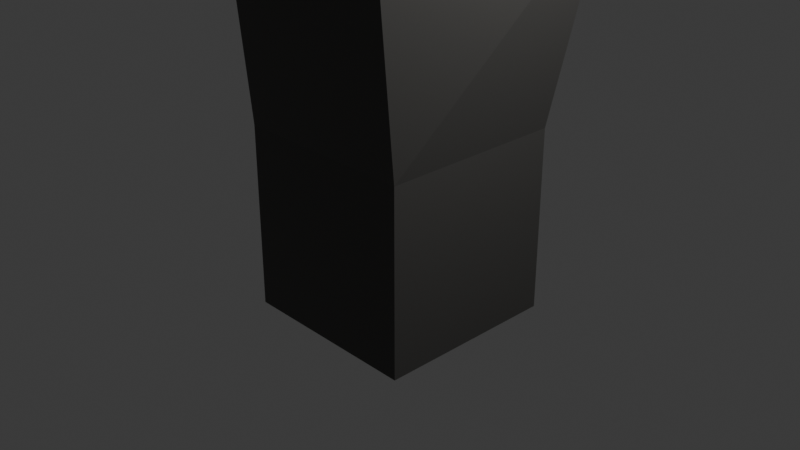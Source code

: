 # Source: character.blend  (saved by Blender 4.2.66; exported with 4.5.12 LTS)
import bpy
from mathutils import Matrix  # noqa: F401  (used for matrix-valued properties, if any)

bpy.ops.wm.read_factory_settings(use_empty=True)
scene = bpy.context.scene
scene.name = 'Scene'

# ---- collections
col_collection = bpy.data.collections.new('Collection'); scene.collection.children.link(col_collection)
col_player = bpy.data.collections.new('Player'); scene.collection.children.link(col_player)

# ---- materials (node trees are filled in below, after node groups)
mat_material_004 = bpy.data.materials.new('Material.004')
mat_material_003 = bpy.data.materials.new('Material.003')
mat_material_006 = bpy.data.materials.new('Material.006')
mat_material_005 = bpy.data.materials.new('Material.005')

# ---- material node trees
mat_material_004.use_nodes = True; mat_material_004.node_tree.nodes.clear()
_N = mat_material_004.node_tree.nodes; _L = mat_material_004.node_tree.links
n0 = _N.new('ShaderNodeBsdfPrincipled'); n0.name = 'Principled BSDF'; n0.location = (10, 300)
n0.inputs[0].default_value = (0.06848, 0.06663, 0.06301, 1.0)
n1 = _N.new('ShaderNodeOutputMaterial'); n1.name = 'Material Output'; n1.location = (300, 300)
_L.new(n0.outputs[0], n1.inputs[0])
n1.is_active_output = True
mat_material_003.use_nodes = True; mat_material_003.node_tree.nodes.clear()
_N = mat_material_003.node_tree.nodes; _L = mat_material_003.node_tree.links
n0 = _N.new('ShaderNodeBsdfPrincipled'); n0.name = 'Principled BSDF'; n0.location = (10, 300)
n0.inputs[0].default_value = (0.6724, 0.5271, 0.4508, 1.0)
n1 = _N.new('ShaderNodeOutputMaterial'); n1.name = 'Material Output'; n1.location = (300, 300)
_L.new(n0.outputs[0], n1.inputs[0])
n1.is_active_output = True
mat_material_006.use_nodes = True; mat_material_006.node_tree.nodes.clear()
_N = mat_material_006.node_tree.nodes; _L = mat_material_006.node_tree.links
n0 = _N.new('ShaderNodeBsdfPrincipled'); n0.name = 'Principled BSDF'; n0.location = (10, 300)
n0.inputs[0].default_value = (0.06848, 0.06663, 0.06301, 1.0)
n1 = _N.new('ShaderNodeOutputMaterial'); n1.name = 'Material Output'; n1.location = (300, 300)
_L.new(n0.outputs[0], n1.inputs[0])
n1.is_active_output = True
mat_material_005.use_nodes = True; mat_material_005.node_tree.nodes.clear()
_N = mat_material_005.node_tree.nodes; _L = mat_material_005.node_tree.links
n0 = _N.new('ShaderNodeBsdfPrincipled'); n0.name = 'Principled BSDF'; n0.location = (10, 300)
n0.inputs[0].default_value = (0.01033, 0.01033, 0.009721, 1.0)
n1 = _N.new('ShaderNodeOutputMaterial'); n1.name = 'Material Output'; n1.location = (300, 300)
_L.new(n0.outputs[0], n1.inputs[0])
n1.is_active_output = True

# ---- world
world_world = bpy.data.worlds.new('World'); scene.world = world_world
world_world.use_nodes = True; world_world.node_tree.nodes.clear()
_N = world_world.node_tree.nodes; _L = world_world.node_tree.links
n0 = _N.new('ShaderNodeOutputWorld'); n0.name = 'World Output'; n0.location = (300, 300)
n1 = _N.new('ShaderNodeBackground'); n1.name = 'Background'; n1.location = (10, 300)
n1.inputs[0].default_value = (0.05088, 0.05088, 0.05088, 1.0)
_L.new(n1.outputs[0], n0.inputs[0])
n0.is_active_output = True
world_world.color = (0.05088, 0.05088, 0.05088)
world_world.sun_shadow_jitter_overblur = 0.0

# ---- cameras
cam_camera = bpy.data.cameras.new('Camera')
cam_camera.clip_end = 100.0
cam_camera.ortho_scale = 7.314

# ---- lights
light_light = bpy.data.lights.new('Light', 'POINT')
light_light.energy = 1000.0
light_light.shadow_soft_size = 0.1

# ---- meshes
me_cube_003 = bpy.data.meshes.new('Cube.003')
me_cube_003.from_pydata([(-1.0, -1.0, -1.0), (-1.0, -1.0, 1.0), (-1.0, 1.0, -1.0), (-1.0, 1.0, 1.0), (1.0, -1.0, -1.0), (1.0, -1.0, 1.0), (1.0, 1.0, -1.0), (1.0, 1.0, 1.0), (-0.9447, -1.244, 3.232), (-0.713, 1.334, 3.207), (1.287, 1.334, 3.207), (1.055, -1.244, 3.232)], [], [(0, 1, 3, 2), (2, 3, 7, 6), (6, 7, 5, 4), (4, 5, 1, 0), (2, 6, 4, 0), (5, 7, 10, 11), (10, 9, 8, 11), (3, 1, 8, 9), (1, 5, 11, 8), (7, 3, 9, 10)])
_uv = me_cube_003.uv_layers.new(name='UVMap')
_uv.uv.foreach_set('vector', [0.375, 0.0, 0.625, 0.0, 0.625, 0.25, 0.375, 0.25, 0.375, 0.25, 0.625, 0.25, 0.625, 0.5, 0.375, 0.5, 0.375, 0.5, 0.625, 0.5, 0.625, 0.75, 0.375, 0.75, 0.375, 0.75, 0.625, 0.75, 0.625, 1.0, 0.375, 1.0, 0.125, 0.5, 0.375, 0.5, 0.375, 0.75, 0.125, 0.75, 0.625, 0.75, 0.625, 0.5, 0.625, 0.5, 0.625, 0.75, 0.625, 0.5, 0.875, 0.5, 0.875, 0.75, 0.625, 0.75, 0.625, 0.25, 0.625, 0.0, 0.625, 0.0, 0.625, 0.25, 0.625, 1.0, 0.625, 0.75, 0.625, 0.75, 0.625, 1.0, 0.625, 0.5, 0.625, 0.25, 0.625, 0.25, 0.625, 0.5])
me_cube_003.materials.append(mat_material_004)
me_cube_003.update()
me_cube_004 = bpy.data.meshes.new('Cube.004')
me_cube_004.from_pydata([(-1.0, -1.0, -1.0), (-1.0, -1.0, 1.0), (-1.0, 1.0, -1.0), (-1.0, 1.0, 1.0), (1.0, -1.0, -1.0), (1.0, -1.0, 1.0), (1.0, 1.0, -1.0), (1.0, 1.0, 1.0)], [], [(0, 1, 3, 2), (2, 3, 7, 6), (6, 7, 5, 4), (4, 5, 1, 0), (2, 6, 4, 0), (7, 3, 1, 5)])
_uv = me_cube_004.uv_layers.new(name='UVMap')
_uv.uv.foreach_set('vector', [0.375, 0.0, 0.625, 0.0, 0.625, 0.25, 0.375, 0.25, 0.375, 0.25, 0.625, 0.25, 0.625, 0.5, 0.375, 0.5, 0.375, 0.5, 0.625, 0.5, 0.625, 0.75, 0.375, 0.75, 0.375, 0.75, 0.625, 0.75, 0.625, 1.0, 0.375, 1.0, 0.125, 0.5, 0.375, 0.5, 0.375, 0.75, 0.125, 0.75, 0.625, 0.5, 0.875, 0.5, 0.875, 0.75, 0.625, 0.75])
me_cube_004.materials.append(mat_material_003)
me_cube_004.update()
me_cube_005 = bpy.data.meshes.new('Cube.005')
me_cube_005.from_pydata([(-1.0, -1.0, -1.0), (-1.0, -1.0, 1.0), (-1.0, 1.0, -1.0), (-1.0, 1.0, 1.0), (1.0, -1.0, -1.0), (1.0, -1.0, 1.0), (1.0, 1.0, -1.0), (1.0, 1.0, 1.0)], [], [(0, 1, 3, 2), (2, 3, 7, 6), (6, 7, 5, 4), (4, 5, 1, 0), (2, 6, 4, 0), (7, 3, 1, 5)])
_uv = me_cube_005.uv_layers.new(name='UVMap')
_uv.uv.foreach_set('vector', [0.375, 0.0, 0.625, 0.0, 0.625, 0.25, 0.375, 0.25, 0.375, 0.25, 0.625, 0.25, 0.625, 0.5, 0.375, 0.5, 0.375, 0.5, 0.625, 0.5, 0.625, 0.75, 0.375, 0.75, 0.375, 0.75, 0.625, 0.75, 0.625, 1.0, 0.375, 1.0, 0.125, 0.5, 0.375, 0.5, 0.375, 0.75, 0.125, 0.75, 0.625, 0.5, 0.875, 0.5, 0.875, 0.75, 0.625, 0.75])
me_cube_005.materials.append(mat_material_006)
me_cube_005.update()
me_cube_006 = bpy.data.meshes.new('Cube.006')
me_cube_006.from_pydata([(-1.0, -1.0, -1.0), (-0.7547, -0.7547, 0.7534), (-1.0, 1.0, -1.0), (-0.7547, 0.7547, 0.7534), (1.0, -1.0, -1.0), (0.7547, -0.7547, 0.7534), (1.0, 1.0, -1.0), (0.7547, 0.7547, 0.7534), (-1.333, -1.333, -19.11), (-1.333, -1.333, -13.56), (-1.333, 1.333, -19.11), (-1.333, 1.333, -13.56), (1.333, -1.333, -19.11), (1.333, -1.333, -13.56), (1.333, 1.333, -19.11), (1.333, 1.333, -13.56)], [], [(0, 1, 3, 2), (2, 3, 7, 6), (6, 7, 5, 4), (4, 5, 1, 0), (2, 6, 4, 0), (7, 3, 1, 5), (8, 9, 11, 10), (10, 11, 15, 14), (14, 15, 13, 12), (12, 13, 9, 8), (10, 14, 12, 8), (15, 11, 9, 13)])
_uv = me_cube_006.uv_layers.new(name='UVMap')
_uv.uv.foreach_set('vector', [0.375, 0.0, 0.625, 0.0, 0.625, 0.25, 0.375, 0.25, 0.375, 0.25, 0.625, 0.25, 0.625, 0.5, 0.375, 0.5, 0.375, 0.5, 0.625, 0.5, 0.625, 0.75, 0.375, 0.75, 0.375, 0.75, 0.625, 0.75, 0.625, 1.0, 0.375, 1.0, 0.125, 0.5, 0.375, 0.5, 0.375, 0.75, 0.125, 0.75, 0.625, 0.5, 0.875, 0.5, 0.875, 0.75, 0.625, 0.75, 0.375, 0.0, 0.625, 0.0, 0.625, 0.25, 0.375, 0.25, 0.375, 0.25, 0.625, 0.25, 0.625, 0.5, 0.375, 0.5, 0.375, 0.5, 0.625, 0.5, 0.625, 0.75, 0.375, 0.75, 0.375, 0.75, 0.625, 0.75, 0.625, 1.0, 0.375, 1.0, 0.125, 0.5, 0.375, 0.5, 0.375, 0.75, 0.125, 0.75, 0.625, 0.5, 0.875, 0.5, 0.875, 0.75, 0.625, 0.75])
me_cube_006.materials.append(mat_material_005)
me_cube_006.update()

# ---- objects
ob_light = bpy.data.objects.new('Light', light_light)
ob_camera = bpy.data.objects.new('Camera', cam_camera)
ob_cube_002 = bpy.data.objects.new('Cube.002', me_cube_003)
ob_cube_003 = bpy.data.objects.new('Cube.003', me_cube_004)
ob_cube_004 = bpy.data.objects.new('Cube.004', me_cube_005)
ob_cube_005 = bpy.data.objects.new('Cube.005', me_cube_006)

# ---- transforms, parenting, visibility, modifiers, constraints
ob_light.location = (4.076, 1.005, 5.904)
ob_light.rotation_euler = (0.6503, 0.05522, 1.866)
ob_light.lock_rotations_4d = False
ob_light.empty_display_type = 'ARROWS'
ob_light.color = (0.0, 0.0, 0.0, 0.0)
ob_light.lineart.crease_threshold = 0.0
ob_camera.location = (7.359, -6.926, 4.958)
ob_camera.rotation_euler = (1.109, 0.0, 0.8149)
ob_camera.lock_rotations_4d = False
ob_camera.empty_display_type = 'ARROWS'
ob_camera.color = (0.0, 0.0, 0.0, 0.0)
ob_camera.display_type = 'WIRE'
ob_camera.lineart.crease_threshold = 0.0
ob_cube_002.location = (0.0, 0.0, 0.0)
ob_cube_003.location = (0.0, 0.0, 4.55)
ob_cube_003.scale = (0.75, 0.75, 0.75)
ob_cube_004.location = (0.0, 0.0, 5.4)
ob_cube_004.scale = (1.2, 0.91, 0.19)
ob_cube_005.location = (0.0, 0.0, 5.88)
ob_cube_005.scale = (0.75, 0.75, 0.36)

# ---- collection membership
col_collection.objects.link(ob_light)
col_collection.objects.link(ob_camera)
col_player.objects.link(ob_cube_002)
col_player.objects.link(ob_cube_003)
col_player.objects.link(ob_cube_004)
col_player.objects.link(ob_cube_005)

# ---- scene / render settings (as saved in the file)
scene.camera = ob_camera
scene.frame_start = 1; scene.frame_end = 250; scene.frame_set(1)
scene.render.engine = 'BLENDER_EEVEE_NEXT'
bpy.context.view_layer.update()
